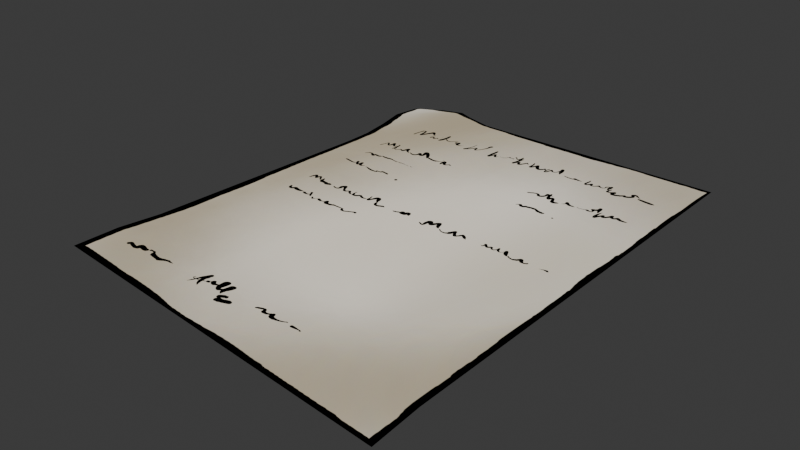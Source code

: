 # Source: Paper.blend  (saved by Blender 5.0.119; exported with 4.5.12 LTS)
import bpy
from mathutils import Matrix  # noqa: F401  (used for matrix-valued properties, if any)

bpy.ops.wm.read_factory_settings(use_empty=True)
scene = bpy.context.scene
scene.name = 'Scene'

# ---- collections
col_collection = bpy.data.collections.new('Collection'); scene.collection.children.link(col_collection)

# ---- images (referenced by path relative to the original .blend; pixels are not part of the script)
import os
ASSET_DIR = os.environ.get("B2B_ASSET_DIR", "")  # directory of the original .blend (textures are referenced by path, not embedded)
HERE = os.path.dirname(os.path.abspath(__file__))  # packed textures are extracted next to this script under _unpacked/

def load_image(name, relpath, width, height, colorspace="sRGB"):
    """Load a texture the original file referenced (path relative to the .blend, or extracted next to this script)."""
    p = next((c for c in (os.path.join(HERE, relpath), os.path.join(ASSET_DIR, relpath)) if relpath and os.path.exists(c)), "")
    if p:
        img = bpy.data.images.load(p, check_existing=True)
        img.name = name
    else:  # same state as the original file: an image datablock whose file is absent (Cycles renders it pink)
        img = bpy.data.images.new(name, width, height)
        img.source = "FILE"
        img.filepath = "//" + (relpath or name)
    img.colorspace_settings.name = colorspace
    return img
img_base = load_image('Base', '_unpacked/Base.a7860f0d.png', 4096, 4096, 'sRGB')
img_border = load_image('Border', '_unpacked/Border.99338439.png', 4096, 4096, 'sRGB')

# ---- materials (node trees are filled in below, after node groups)
mat_plane = bpy.data.materials.new('Plane')

# ---- node groups
ng_yp_layer_base = bpy.data.node_groups.new('.yP Layer Base', 'ShaderNodeTree')
_s = ng_yp_layer_base.interface.new_socket(name='Color', in_out='OUTPUT', socket_type='NodeSocketColor')
_s = ng_yp_layer_base.interface.new_socket(name='.intensity_value', in_out='INPUT', socket_type='NodeSocketFloat')
_s.subtype = 'FACTOR'
_s.default_value = 1.0
_s.min_value = 0.0
_s.max_value = 1.0
_s.description = 'Layer opacity'
_s = ng_yp_layer_base.interface.new_socket(name='.channels[0].intensity_value', in_out='INPUT', socket_type='NodeSocketFloat')
_s.subtype = 'FACTOR'
_s.default_value = 1.0
_s.min_value = 0.0
_s.max_value = 1.0
_s.description = 'Layer channel opacity'
_s = ng_yp_layer_base.interface.new_socket(name='Color', in_out='INPUT', socket_type='NodeSocketColor')
_s = ng_yp_layer_base.interface.new_socket(name='UVMap UV', in_out='INPUT', socket_type='NodeSocketVector')
_N = ng_yp_layer_base.nodes; _L = ng_yp_layer_base.links
n0 = _N.new('NodeFrame'); n0.name = '__yp_info_Frame'; n0.location = (0, 230)
n0.label = 'Part of Ucupaint addon (github.com/ucupumar/ucupaint)'
n0.width = 560
n1 = _N.new('NodeFrame'); n1.name = '__yp_info_Frame.001'; n1.location = (0, 150)
n1.label = 'WARNING: Do NOT edit this group manually!'
n1.width = 450
n2 = _N.new('NodeGroupInput'); n2.name = 'Group Input'; n2.location = (0, 0)
n2.label = 'Start'
n2.width = 250
n3 = _N.new('NodeGroupOutput'); n3.name = 'Group Output'; n3.location = (1350, 0)
n3.label = 'End'
n4 = _N.new('ShaderNodeTexImage'); n4.name = 'Image Texture 1DOW'; n4.location = (350, -200)
n4.label = 'Source'
n4.image = img_base
n5 = _N.new('ShaderNodeMapping'); n5.name = 'Mapping C06Z'; n5.location = (350, -520)
n5.label = 'Mapping'
n6 = _N.new('ShaderNodeMath'); n6.name = 'Math OA5Y'; n6.location = (700, 0)
n6.label = 'Layer Opacity'
n6.operation = 'MULTIPLY'
n7 = _N.new('ShaderNodeMix'); n7.name = 'Mix IL7Y'; n7.location = (1100, 0)
n7.label = 'Blend'
n7.data_type = 'RGBA'
n8 = _N.new('ShaderNodeMath'); n8.name = 'Math A1UH'; n8.location = (900, 0)
n8.label = 'Channel Opacity'
n8.operation = 'MULTIPLY'
n9 = _N.new('NodeFrame'); n9.name = '__blend__0'; n9.location = (0, 0)
n9.label = 'Color Blend'
n9.width = 150
n6.parent = n9
n7.parent = n9
n8.parent = n9
_L.new(n2.outputs[3], n5.inputs[0])
_L.new(n5.outputs[0], n4.inputs[0])
_L.new(n2.outputs[1], n6.inputs[0])
_L.new(n2.outputs[0], n6.inputs[1])
_L.new(n4.outputs[1], n8.inputs[0])
_L.new(n6.outputs[0], n8.inputs[1])
_L.new(n4.outputs[0], n7.inputs[7])
_L.new(n8.outputs[0], n7.inputs[0])
_L.new(n2.outputs[2], n7.inputs[6])
_L.new(n7.outputs[2], n3.inputs[0])
n3.is_active_output = True
ng_yp_layer_border = bpy.data.node_groups.new('.yP Layer Border', 'ShaderNodeTree')
_s = ng_yp_layer_border.interface.new_socket(name='Color', in_out='OUTPUT', socket_type='NodeSocketColor')
_s = ng_yp_layer_border.interface.new_socket(name='.intensity_value', in_out='INPUT', socket_type='NodeSocketFloat')
_s.subtype = 'FACTOR'
_s.default_value = 1.0
_s.min_value = 0.0
_s.max_value = 1.0
_s.description = 'Layer opacity'
_s = ng_yp_layer_border.interface.new_socket(name='.channels[0].intensity_value', in_out='INPUT', socket_type='NodeSocketFloat')
_s.subtype = 'FACTOR'
_s.default_value = 1.0
_s.min_value = 0.0
_s.max_value = 1.0
_s.description = 'Layer channel opacity'
_s = ng_yp_layer_border.interface.new_socket(name='Color', in_out='INPUT', socket_type='NodeSocketColor')
_s = ng_yp_layer_border.interface.new_socket(name='UVMap UV', in_out='INPUT', socket_type='NodeSocketVector')
_N = ng_yp_layer_border.nodes; _L = ng_yp_layer_border.links
n0 = _N.new('NodeFrame'); n0.name = '__yp_info_Frame'; n0.location = (0, 230)
n0.label = 'Part of Ucupaint addon (github.com/ucupumar/ucupaint)'
n0.width = 560
n1 = _N.new('NodeFrame'); n1.name = '__yp_info_Frame.001'; n1.location = (0, 150)
n1.label = 'WARNING: Do NOT edit this group manually!'
n1.width = 450
n2 = _N.new('NodeGroupInput'); n2.name = 'Group Input'; n2.location = (0, 0)
n2.label = 'Start'
n2.width = 250
n3 = _N.new('NodeGroupOutput'); n3.name = 'Group Output'; n3.location = (1350, 0)
n3.label = 'End'
n4 = _N.new('ShaderNodeTexImage'); n4.name = 'Image Texture MJQE'; n4.location = (350, -200)
n4.label = 'Source'
n4.image = img_border
n5 = _N.new('ShaderNodeMapping'); n5.name = 'Mapping RYR1'; n5.location = (350, -520)
n5.label = 'Mapping'
n6 = _N.new('ShaderNodeMath'); n6.name = 'Math G45B'; n6.location = (700, 0)
n6.label = 'Layer Opacity'
n6.operation = 'MULTIPLY'
n7 = _N.new('ShaderNodeMix'); n7.name = 'Mix QPZW'; n7.location = (1100, 0)
n7.label = 'Blend'
n7.data_type = 'RGBA'
n8 = _N.new('ShaderNodeMath'); n8.name = 'Math NCVC'; n8.location = (900, 0)
n8.label = 'Channel Opacity'
n8.operation = 'MULTIPLY'
n9 = _N.new('NodeFrame'); n9.name = '__blend__0'; n9.location = (0, 0)
n9.label = 'Color Blend'
n9.width = 150
n6.parent = n9
n7.parent = n9
n8.parent = n9
_L.new(n2.outputs[3], n5.inputs[0])
_L.new(n5.outputs[0], n4.inputs[0])
_L.new(n2.outputs[1], n6.inputs[0])
_L.new(n2.outputs[0], n6.inputs[1])
_L.new(n4.outputs[1], n8.inputs[0])
_L.new(n6.outputs[0], n8.inputs[1])
_L.new(n4.outputs[0], n7.inputs[7])
_L.new(n8.outputs[0], n7.inputs[0])
_L.new(n2.outputs[2], n7.inputs[6])
_L.new(n7.outputs[2], n3.inputs[0])
n3.is_active_output = True
ng_paper = bpy.data.node_groups.new('Paper', 'ShaderNodeTree')
_s = ng_paper.interface.new_socket(name='Color', in_out='OUTPUT', socket_type='NodeSocketColor')
_s = ng_paper.interface.new_socket(name='Color', in_out='INPUT', socket_type='NodeSocketColor')
_s.default_value = (1.0, 1.0, 1.0, 1.0)
_N = ng_paper.nodes; _L = ng_paper.links
n0 = _N.new('NodeGroupInput'); n0.name = 'Group Input'; n0.location = (-200, 0)
n0.label = 'Start'
n1 = _N.new('NodeGroupOutput'); n1.name = 'Group Output'; n1.location = (1100, 0)
n1.label = 'End'
n2 = _N.new('NodeFrame'); n2.name = '__yp_info_Frame'; n2.location = (0, 230)
n2.label = 'Created using Ucupaint 2.4.5 (github.com/ucupumar/ucupaint)'
n2.width = 620
n3 = _N.new('NodeFrame'); n3.name = '__yp_info_Frame.001'; n3.location = (0, 150)
n3.label = 'WARNING: Do NOT edit this group manually!'
n3.width = 450
n4 = _N.new('ShaderNodeGroup'); n4.name = 'Group HPRJ'; n4.location = (200, 0)
n4.label = 'Base'
n4.width = 300
n4.node_tree = ng_yp_layer_base
n4.inputs[0].default_value = 1.0
n4.inputs[1].default_value = 1.0
n5 = _N.new('ShaderNodeUVMap'); n5.name = 'UV Map 98L6'; n5.location = (0, 0)
n5.label = 'UVMap'
n5.uv_map = 'UVMap'
n6 = _N.new('ShaderNodeMix'); n6.name = 'Mix VAGP'; n6.location = (900, 0)
n6.label = 'Clamp'
n6.data_type = 'RGBA'
n6.blend_type = 'MULTIPLY'
n6.clamp_result = True
n6.inputs[0].default_value = 0.0
n7 = _N.new('ShaderNodeGroup'); n7.name = 'Group SZDI'; n7.location = (550, 0)
n7.label = 'Border'
n7.width = 300
n7.node_tree = ng_yp_layer_border
n7.inputs[0].default_value = 1.0
n7.inputs[1].default_value = 1.0
_L.new(n5.outputs[0], n4.inputs[3])
_L.new(n0.outputs[0], n4.inputs[2])
_L.new(n6.outputs[2], n1.inputs[0])
_L.new(n5.outputs[0], n7.inputs[3])
_L.new(n4.outputs[0], n7.inputs[2])
_L.new(n7.outputs[0], n6.inputs[6])
n1.is_active_output = True

# ---- material node trees
mat_plane.use_nodes = True; mat_plane.node_tree.nodes.clear()
_N = mat_plane.node_tree.nodes; _L = mat_plane.node_tree.links
n0 = _N.new('ShaderNodeGroup'); n0.name = 'Group'; n0.location = (0, 0)
n0.node_tree = ng_paper
n0.inputs[0].default_value = (1.0, 1.0, 1.0, 1.0)
n1 = _N.new('ShaderNodeEmission'); n1.name = 'Emission'; n1.location = (200, 0)
n2 = _N.new('ShaderNodeOutputMaterial'); n2.name = 'Material Output'; n2.location = (400, 0)
_L.new(n1.outputs[0], n2.inputs[0])
_L.new(n0.outputs[0], n1.inputs[0])
n2.is_active_output = True

# ---- world
world_world = bpy.data.worlds.new('World'); scene.world = world_world
world_world.use_nodes = True; world_world.node_tree.nodes.clear()
_N = world_world.node_tree.nodes; _L = world_world.node_tree.links
n0 = _N.new('ShaderNodeOutputWorld'); n0.name = 'World Output'; n0.location = (200, 100)
n1 = _N.new('ShaderNodeBackground'); n1.name = 'Background'; n1.location = (-200, 100)
n1.inputs[0].default_value = (0.05088, 0.05088, 0.05088, 1.0)
_L.new(n1.outputs[0], n0.inputs[0])
n0.is_active_output = True
world_world.color = (0.05088, 0.05088, 0.05088)
world_world.sun_shadow_jitter_overblur = 0.0

# ---- meshes
me_plane = bpy.data.meshes.new('Plane')
me_plane.from_pydata([(-1.0, -1.0, -0.02124), (1.0, -1.0, 0.0), (-0.8773, 1.068, 0.04903), (0.9838, 1.022, -0.006831), (1.0, 0.6948, 0.0371), (0.8021, 1.0, 0.03596), (0.9271, 1.0, 0.01915), (1.0, 0.8314, 0.01988), (0.4895, 1.0, 0.0), (0.7091, 1.0, 0.0138), (0.6005, 1.0, -0.0008211), (1.0, 0.6359, 0.02163), (1.0, 0.3696, 0.0), (1.0, 0.5053, 0.0004075), (-0.5919, -1.0, 0.0), (-0.5127, 1.044, 0.03181), (-0.6951, 1.056, 0.05105), (-0.796, -1.0, 0.0)], [], [(5, 4, 7, 6), (6, 7, 3), (8, 12, 13, 10), (10, 13, 11, 9), (17, 14, 15, 16), (9, 11, 4, 5), (15, 14, 1, 12, 8), (0, 17, 16, 2)])
_uv = me_plane.uv_layers.new(name='UVMap')
_uv.uv.foreach_set('vector', [0.02277, 0.8993, 0.1304, 0.9985, 0.08157, 0.9986, 0.02209, 0.9618, 0.02209, 0.9618, 0.08157, 0.9986, 0.01321, 0.9913, 0.02409, 0.7425, 0.2469, 0.9975, 0.1988, 0.9974, 0.02396, 0.7979, 0.02396, 0.7979, 0.1988, 0.9974, 0.1519, 0.9979, 0.02357, 0.8522, 0.7344, 0.1033, 0.7341, 0.2051, 0.009562, 0.2427, 0.00538, 0.1516, 0.02357, 0.8522, 0.1519, 0.9979, 0.1304, 0.9985, 0.02277, 0.8993, 0.009562, 0.2427, 0.7341, 0.2051, 0.7323, 0.9986, 0.2469, 0.9975, 0.02409, 0.7425, 0.7349, 0.001368, 0.7344, 0.1033, 0.00538, 0.1516, 0.001368, 0.06073])
me_plane.materials.append(mat_plane)
me_plane.update()

# ---- objects
ob_plane = bpy.data.objects.new('Plane', me_plane)

# ---- transforms, parenting, visibility, modifiers, constraints
ob_plane.location = (0.0, 0.0, 0.0)
ob_plane.rotation_euler = (0.0, -0.0, 1.571)
ob_plane.scale = (1.407, 1.0, 1.0)

# ---- collection membership
col_collection.objects.link(ob_plane)

# ---- scene / render settings (as saved in the file)
scene.frame_start = 1; scene.frame_end = 250; scene.frame_set(1)
scene.render.engine = 'BLENDER_EEVEE_NEXT'
scene.render.bake_bias = 0.0
scene.render.bake_samples = 0
scene.cycles.sampling_pattern = 'TABULATED_SOBOL'
scene.eevee.use_volume_custom_range = False
bpy.context.view_layer.update()

# ---- added for rendering (the .blend has no active camera): camera
cam_auto = bpy.data.cameras.new('AutoCamera')
cam_auto.lens = 50.0
cam_auto.sensor_width = 36.0
cam_auto.clip_end = 1000.0
ob_auto_camera = bpy.data.objects.new('AutoCamera', cam_auto)
scene.collection.objects.link(ob_auto_camera)
ob_auto_camera.location = (3.19725, -3.87761, 2.59997)
ob_auto_camera.rotation_euler = (1.09748, -7.21219e-08, 0.694738)
scene.camera = ob_auto_camera
bpy.context.view_layer.update()
